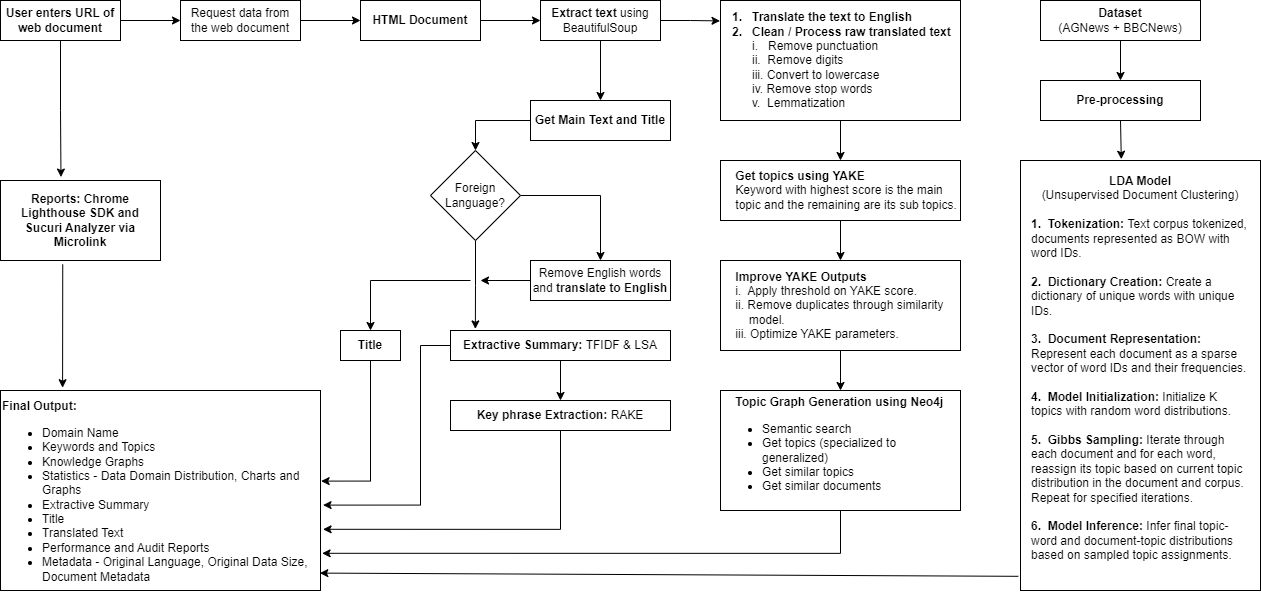

The diagram above was exported from draw.io. Its source (the exported page's mxGraphModel, read from the mxfile embedded in the PNG):
<mxGraphModel dx="1679" dy="950" grid="1" gridSize="10" guides="1" tooltips="1" connect="1" arrows="1" fold="1" page="1" pageScale="1" pageWidth="850" pageHeight="1100" math="0" shadow="0">
  <root>
    <mxCell id="0" />
    <mxCell id="1" parent="0" />
    <mxCell id="G2kgiijajibH2U_Ovld9-11" style="edgeStyle=orthogonalEdgeStyle;rounded=0;orthogonalLoop=1;jettySize=auto;html=1;exitX=1;exitY=0.5;exitDx=0;exitDy=0;entryX=0;entryY=0.5;entryDx=0;entryDy=0;" edge="1" parent="1" source="G2kgiijajibH2U_Ovld9-1" target="G2kgiijajibH2U_Ovld9-2">
      <mxGeometry relative="1" as="geometry" />
    </mxCell>
    <mxCell id="G2kgiijajibH2U_Ovld9-45" style="edgeStyle=orthogonalEdgeStyle;rounded=0;orthogonalLoop=1;jettySize=auto;html=1;exitX=0.5;exitY=1;exitDx=0;exitDy=0;entryX=0.378;entryY=-0.043;entryDx=0;entryDy=0;entryPerimeter=0;" edge="1" parent="1" source="G2kgiijajibH2U_Ovld9-1" target="G2kgiijajibH2U_Ovld9-43">
      <mxGeometry relative="1" as="geometry" />
    </mxCell>
    <mxCell id="G2kgiijajibH2U_Ovld9-1" value="&lt;b&gt;User enters URL of web document&lt;/b&gt;" style="rounded=0;whiteSpace=wrap;html=1;" vertex="1" parent="1">
      <mxGeometry x="40" y="40" width="120" height="40" as="geometry" />
    </mxCell>
    <mxCell id="G2kgiijajibH2U_Ovld9-12" style="edgeStyle=orthogonalEdgeStyle;rounded=0;orthogonalLoop=1;jettySize=auto;html=1;exitX=1;exitY=0.5;exitDx=0;exitDy=0;" edge="1" parent="1" source="G2kgiijajibH2U_Ovld9-2" target="G2kgiijajibH2U_Ovld9-3">
      <mxGeometry relative="1" as="geometry" />
    </mxCell>
    <mxCell id="G2kgiijajibH2U_Ovld9-2" value="Request data from the web document" style="rounded=0;whiteSpace=wrap;html=1;" vertex="1" parent="1">
      <mxGeometry x="220" y="40" width="120" height="40" as="geometry" />
    </mxCell>
    <mxCell id="G2kgiijajibH2U_Ovld9-13" style="edgeStyle=orthogonalEdgeStyle;rounded=0;orthogonalLoop=1;jettySize=auto;html=1;exitX=1;exitY=0.5;exitDx=0;exitDy=0;entryX=0;entryY=0.5;entryDx=0;entryDy=0;" edge="1" parent="1" source="G2kgiijajibH2U_Ovld9-3" target="G2kgiijajibH2U_Ovld9-4">
      <mxGeometry relative="1" as="geometry" />
    </mxCell>
    <mxCell id="G2kgiijajibH2U_Ovld9-3" value="&lt;b&gt;HTML Document&lt;/b&gt;" style="rounded=0;whiteSpace=wrap;html=1;" vertex="1" parent="1">
      <mxGeometry x="400" y="40" width="120" height="40" as="geometry" />
    </mxCell>
    <mxCell id="G2kgiijajibH2U_Ovld9-15" value="" style="edgeStyle=orthogonalEdgeStyle;rounded=0;orthogonalLoop=1;jettySize=auto;html=1;" edge="1" parent="1" source="G2kgiijajibH2U_Ovld9-4" target="G2kgiijajibH2U_Ovld9-5">
      <mxGeometry relative="1" as="geometry" />
    </mxCell>
    <mxCell id="G2kgiijajibH2U_Ovld9-29" style="edgeStyle=orthogonalEdgeStyle;rounded=0;orthogonalLoop=1;jettySize=auto;html=1;exitX=1;exitY=0.5;exitDx=0;exitDy=0;entryX=-0.002;entryY=0.17;entryDx=0;entryDy=0;entryPerimeter=0;" edge="1" parent="1" source="G2kgiijajibH2U_Ovld9-4" target="G2kgiijajibH2U_Ovld9-25">
      <mxGeometry relative="1" as="geometry" />
    </mxCell>
    <mxCell id="G2kgiijajibH2U_Ovld9-4" value="&lt;b&gt;Extract text&lt;/b&gt; using BeautifulSoup" style="rounded=0;whiteSpace=wrap;html=1;" vertex="1" parent="1">
      <mxGeometry x="580" y="40" width="120" height="40" as="geometry" />
    </mxCell>
    <mxCell id="G2kgiijajibH2U_Ovld9-16" style="edgeStyle=orthogonalEdgeStyle;rounded=0;orthogonalLoop=1;jettySize=auto;html=1;exitX=0;exitY=0.5;exitDx=0;exitDy=0;entryX=0.5;entryY=0;entryDx=0;entryDy=0;" edge="1" parent="1" source="G2kgiijajibH2U_Ovld9-5" target="G2kgiijajibH2U_Ovld9-6">
      <mxGeometry relative="1" as="geometry" />
    </mxCell>
    <mxCell id="G2kgiijajibH2U_Ovld9-5" value="&lt;b&gt;Get Main Text and Title&lt;/b&gt;" style="rounded=0;whiteSpace=wrap;html=1;" vertex="1" parent="1">
      <mxGeometry x="570" y="140" width="140" height="40" as="geometry" />
    </mxCell>
    <mxCell id="G2kgiijajibH2U_Ovld9-17" style="edgeStyle=orthogonalEdgeStyle;rounded=0;orthogonalLoop=1;jettySize=auto;html=1;exitX=1;exitY=0.5;exitDx=0;exitDy=0;entryX=0.5;entryY=0;entryDx=0;entryDy=0;" edge="1" parent="1" source="G2kgiijajibH2U_Ovld9-6" target="G2kgiijajibH2U_Ovld9-7">
      <mxGeometry relative="1" as="geometry">
        <mxPoint x="640" y="235" as="targetPoint" />
      </mxGeometry>
    </mxCell>
    <mxCell id="G2kgiijajibH2U_Ovld9-19" style="edgeStyle=orthogonalEdgeStyle;rounded=0;orthogonalLoop=1;jettySize=auto;html=1;exitX=0.5;exitY=1;exitDx=0;exitDy=0;entryX=0.113;entryY=-0.053;entryDx=0;entryDy=0;entryPerimeter=0;" edge="1" parent="1" source="G2kgiijajibH2U_Ovld9-6" target="G2kgiijajibH2U_Ovld9-8">
      <mxGeometry relative="1" as="geometry" />
    </mxCell>
    <mxCell id="G2kgiijajibH2U_Ovld9-6" value="Foreign Language?" style="rhombus;whiteSpace=wrap;html=1;" vertex="1" parent="1">
      <mxGeometry x="470" y="190" width="90" height="90" as="geometry" />
    </mxCell>
    <mxCell id="G2kgiijajibH2U_Ovld9-23" style="edgeStyle=orthogonalEdgeStyle;rounded=0;orthogonalLoop=1;jettySize=auto;html=1;exitX=0;exitY=0.5;exitDx=0;exitDy=0;" edge="1" parent="1" source="G2kgiijajibH2U_Ovld9-7">
      <mxGeometry relative="1" as="geometry">
        <mxPoint x="520" y="320" as="targetPoint" />
      </mxGeometry>
    </mxCell>
    <mxCell id="G2kgiijajibH2U_Ovld9-7" value="Remove English words and &lt;b&gt;translate to English&lt;/b&gt;" style="rounded=0;whiteSpace=wrap;html=1;" vertex="1" parent="1">
      <mxGeometry x="570" y="300" width="140" height="40" as="geometry" />
    </mxCell>
    <mxCell id="G2kgiijajibH2U_Ovld9-24" style="edgeStyle=orthogonalEdgeStyle;rounded=0;orthogonalLoop=1;jettySize=auto;html=1;exitX=0.5;exitY=1;exitDx=0;exitDy=0;entryX=0.5;entryY=0;entryDx=0;entryDy=0;" edge="1" parent="1" source="G2kgiijajibH2U_Ovld9-8" target="G2kgiijajibH2U_Ovld9-9">
      <mxGeometry relative="1" as="geometry" />
    </mxCell>
    <mxCell id="G2kgiijajibH2U_Ovld9-55" style="edgeStyle=orthogonalEdgeStyle;rounded=0;orthogonalLoop=1;jettySize=auto;html=1;exitX=0;exitY=0.5;exitDx=0;exitDy=0;entryX=1.008;entryY=0.573;entryDx=0;entryDy=0;entryPerimeter=0;" edge="1" parent="1" source="G2kgiijajibH2U_Ovld9-8" target="G2kgiijajibH2U_Ovld9-44">
      <mxGeometry relative="1" as="geometry">
        <mxPoint x="460" y="540" as="targetPoint" />
        <Array as="points">
          <mxPoint x="460" y="385" />
          <mxPoint x="460" y="545" />
        </Array>
      </mxGeometry>
    </mxCell>
    <mxCell id="G2kgiijajibH2U_Ovld9-8" value="&lt;b&gt;Extractive Summary: &lt;/b&gt;TFIDF &amp;amp; LSA" style="rounded=0;whiteSpace=wrap;html=1;" vertex="1" parent="1">
      <mxGeometry x="490" y="370" width="220" height="30" as="geometry" />
    </mxCell>
    <mxCell id="G2kgiijajibH2U_Ovld9-50" style="edgeStyle=orthogonalEdgeStyle;rounded=0;orthogonalLoop=1;jettySize=auto;html=1;exitX=0.5;exitY=1;exitDx=0;exitDy=0;entryX=1.008;entryY=0.694;entryDx=0;entryDy=0;entryPerimeter=0;" edge="1" parent="1" source="G2kgiijajibH2U_Ovld9-9" target="G2kgiijajibH2U_Ovld9-44">
      <mxGeometry relative="1" as="geometry">
        <mxPoint x="600.3529411764707" y="570" as="targetPoint" />
      </mxGeometry>
    </mxCell>
    <mxCell id="G2kgiijajibH2U_Ovld9-9" value="&lt;b&gt;Key phrase&amp;nbsp;Extraction: &lt;/b&gt;RAKE" style="rounded=0;whiteSpace=wrap;html=1;" vertex="1" parent="1">
      <mxGeometry x="490" y="440" width="220" height="30" as="geometry" />
    </mxCell>
    <mxCell id="G2kgiijajibH2U_Ovld9-51" style="edgeStyle=orthogonalEdgeStyle;rounded=0;orthogonalLoop=1;jettySize=auto;html=1;exitX=0.5;exitY=1;exitDx=0;exitDy=0;entryX=1.002;entryY=0.453;entryDx=0;entryDy=0;entryPerimeter=0;" edge="1" parent="1" source="G2kgiijajibH2U_Ovld9-10" target="G2kgiijajibH2U_Ovld9-44">
      <mxGeometry relative="1" as="geometry" />
    </mxCell>
    <mxCell id="G2kgiijajibH2U_Ovld9-10" value="&lt;b&gt;Title&lt;/b&gt;" style="rounded=0;whiteSpace=wrap;html=1;" vertex="1" parent="1">
      <mxGeometry x="380" y="370" width="60" height="30" as="geometry" />
    </mxCell>
    <mxCell id="G2kgiijajibH2U_Ovld9-21" value="" style="endArrow=classic;html=1;rounded=0;" edge="1" parent="1">
      <mxGeometry width="50" height="50" relative="1" as="geometry">
        <mxPoint x="510" y="320" as="sourcePoint" />
        <mxPoint x="410" y="370" as="targetPoint" />
        <Array as="points">
          <mxPoint x="410" y="320" />
        </Array>
      </mxGeometry>
    </mxCell>
    <mxCell id="G2kgiijajibH2U_Ovld9-30" style="edgeStyle=orthogonalEdgeStyle;rounded=0;orthogonalLoop=1;jettySize=auto;html=1;exitX=0.5;exitY=1;exitDx=0;exitDy=0;entryX=0.5;entryY=0;entryDx=0;entryDy=0;" edge="1" parent="1" source="G2kgiijajibH2U_Ovld9-25" target="G2kgiijajibH2U_Ovld9-26">
      <mxGeometry relative="1" as="geometry" />
    </mxCell>
    <mxCell id="G2kgiijajibH2U_Ovld9-25" value="&lt;b&gt;&amp;nbsp; &amp;nbsp;1.&amp;nbsp; &amp;nbsp;Translate the text to English&lt;/b&gt;&lt;br&gt;&lt;div style=&quot;font-weight: bold;&quot;&gt;&lt;b style=&quot;background-color: initial;&quot;&gt;&amp;nbsp; &amp;nbsp;2.&amp;nbsp; &amp;nbsp;Clean / Process raw translated text&lt;/b&gt;&lt;/div&gt;&lt;div style=&quot;&quot;&gt;&lt;span style=&quot;background-color: initial;&quot;&gt;&lt;span style=&quot;white-space: pre;&quot;&gt; &lt;/span&gt;&amp;nbsp;i.&amp;nbsp; &amp;nbsp;Remove punctuation&lt;br&gt;&lt;/span&gt;&lt;/div&gt;&lt;div style=&quot;&quot;&gt;&lt;span style=&quot;background-color: initial;&quot;&gt;&lt;span style=&quot;white-space: pre;&quot;&gt; &lt;/span&gt;&amp;nbsp;ii.&amp;nbsp; Remove digits&lt;br&gt;&lt;/span&gt;&lt;/div&gt;&lt;div style=&quot;&quot;&gt;&lt;span style=&quot;background-color: initial;&quot;&gt;&lt;span style=&quot;white-space: pre;&quot;&gt; &lt;/span&gt;&amp;nbsp;iii. Convert to lowercase&lt;br&gt;&lt;/span&gt;&lt;/div&gt;&lt;div style=&quot;&quot;&gt;&lt;span style=&quot;background-color: initial;&quot;&gt;&lt;span style=&quot;white-space: pre;&quot;&gt; &lt;/span&gt;&amp;nbsp;iv. Remove stop words&lt;br&gt;&lt;/span&gt;&lt;/div&gt;&lt;div style=&quot;&quot;&gt;&lt;span style=&quot;background-color: initial;&quot;&gt;&lt;span style=&quot;white-space: pre;&quot;&gt; &lt;/span&gt;&amp;nbsp;v.&amp;nbsp; Lemmatization&lt;br&gt;&lt;/span&gt;&lt;/div&gt;" style="rounded=0;whiteSpace=wrap;html=1;align=left;" vertex="1" parent="1">
      <mxGeometry x="760" y="40" width="240" height="120" as="geometry" />
    </mxCell>
    <mxCell id="G2kgiijajibH2U_Ovld9-31" style="edgeStyle=orthogonalEdgeStyle;rounded=0;orthogonalLoop=1;jettySize=auto;html=1;exitX=0.5;exitY=1;exitDx=0;exitDy=0;entryX=0.5;entryY=0;entryDx=0;entryDy=0;" edge="1" parent="1" source="G2kgiijajibH2U_Ovld9-26" target="G2kgiijajibH2U_Ovld9-27">
      <mxGeometry relative="1" as="geometry" />
    </mxCell>
    <mxCell id="G2kgiijajibH2U_Ovld9-26" value="&lt;b&gt;&amp;nbsp; &amp;nbsp; Get topics using YAKE&lt;/b&gt;&lt;br&gt;&amp;nbsp; &amp;nbsp; Keyword with highest score is the main&amp;nbsp; &amp;nbsp; &amp;nbsp; &amp;nbsp; &amp;nbsp; topic and the remaining are its sub topics." style="rounded=0;whiteSpace=wrap;html=1;align=left;" vertex="1" parent="1">
      <mxGeometry x="760" y="200" width="240" height="60" as="geometry" />
    </mxCell>
    <mxCell id="G2kgiijajibH2U_Ovld9-32" style="edgeStyle=orthogonalEdgeStyle;rounded=0;orthogonalLoop=1;jettySize=auto;html=1;exitX=0.5;exitY=1;exitDx=0;exitDy=0;entryX=0.5;entryY=0;entryDx=0;entryDy=0;" edge="1" parent="1" source="G2kgiijajibH2U_Ovld9-27" target="G2kgiijajibH2U_Ovld9-28">
      <mxGeometry relative="1" as="geometry" />
    </mxCell>
    <mxCell id="G2kgiijajibH2U_Ovld9-27" value="&lt;b&gt;&amp;nbsp; &amp;nbsp; Improve YAKE Outputs&lt;/b&gt;&lt;br&gt;&amp;nbsp; &amp;nbsp; i.&amp;nbsp; Apply threshold on YAKE score.&lt;br&gt;&amp;nbsp; &amp;nbsp; ii. Remove duplicates through similarity &lt;span style=&quot;white-space: pre;&quot;&gt; &lt;/span&gt;model.&lt;br&gt;&amp;nbsp; &amp;nbsp; iii. Optimize YAKE parameters." style="rounded=0;whiteSpace=wrap;html=1;align=left;" vertex="1" parent="1">
      <mxGeometry x="760" y="300" width="240" height="90" as="geometry" />
    </mxCell>
    <mxCell id="G2kgiijajibH2U_Ovld9-49" style="edgeStyle=orthogonalEdgeStyle;rounded=0;orthogonalLoop=1;jettySize=auto;html=1;exitX=0.5;exitY=1;exitDx=0;exitDy=0;entryX=1.005;entryY=0.814;entryDx=0;entryDy=0;entryPerimeter=0;" edge="1" parent="1" source="G2kgiijajibH2U_Ovld9-28" target="G2kgiijajibH2U_Ovld9-44">
      <mxGeometry relative="1" as="geometry" />
    </mxCell>
    <mxCell id="G2kgiijajibH2U_Ovld9-28" value="&lt;b&gt;&amp;nbsp; &amp;nbsp; Topic Graph Generation using Neo4j&lt;/b&gt;&lt;br&gt;&lt;ul style=&quot;&quot;&gt;&lt;li style=&quot;&quot;&gt;Semantic search&lt;/li&gt;&lt;li style=&quot;&quot;&gt;Get topics (specialized to generalized)&lt;/li&gt;&lt;li style=&quot;&quot;&gt;Get similar topics&lt;/li&gt;&lt;li style=&quot;&quot;&gt;Get similar documents&lt;/li&gt;&lt;/ul&gt;" style="rounded=0;whiteSpace=wrap;html=1;align=left;" vertex="1" parent="1">
      <mxGeometry x="760" y="430" width="240" height="120" as="geometry" />
    </mxCell>
    <mxCell id="G2kgiijajibH2U_Ovld9-41" style="edgeStyle=orthogonalEdgeStyle;rounded=0;orthogonalLoop=1;jettySize=auto;html=1;exitX=0.5;exitY=1;exitDx=0;exitDy=0;entryX=0.5;entryY=0;entryDx=0;entryDy=0;" edge="1" parent="1" source="G2kgiijajibH2U_Ovld9-33" target="G2kgiijajibH2U_Ovld9-34">
      <mxGeometry relative="1" as="geometry" />
    </mxCell>
    <mxCell id="G2kgiijajibH2U_Ovld9-33" value="&lt;b&gt;Dataset&lt;/b&gt;&lt;br&gt;(AGNews + BBCNews)" style="rounded=0;whiteSpace=wrap;html=1;" vertex="1" parent="1">
      <mxGeometry x="1080" y="40" width="160" height="40" as="geometry" />
    </mxCell>
    <mxCell id="G2kgiijajibH2U_Ovld9-56" style="edgeStyle=orthogonalEdgeStyle;shape=connector;rounded=0;orthogonalLoop=1;jettySize=auto;html=1;exitX=0.5;exitY=1;exitDx=0;exitDy=0;entryX=0.42;entryY=-0.003;entryDx=0;entryDy=0;entryPerimeter=0;labelBackgroundColor=default;strokeColor=default;fontFamily=Helvetica;fontSize=11;fontColor=default;endArrow=classic;" edge="1" parent="1" source="G2kgiijajibH2U_Ovld9-34" target="G2kgiijajibH2U_Ovld9-35">
      <mxGeometry relative="1" as="geometry" />
    </mxCell>
    <mxCell id="G2kgiijajibH2U_Ovld9-34" value="&lt;b&gt;Pre-processing&lt;/b&gt;" style="rounded=0;whiteSpace=wrap;html=1;" vertex="1" parent="1">
      <mxGeometry x="1080" y="120" width="160" height="40" as="geometry" />
    </mxCell>
    <mxCell id="G2kgiijajibH2U_Ovld9-35" value="" style="rounded=0;whiteSpace=wrap;html=1;" vertex="1" parent="1">
      <mxGeometry x="1060" y="200" width="240" height="430" as="geometry" />
    </mxCell>
    <mxCell id="G2kgiijajibH2U_Ovld9-39" value="&lt;b style=&quot;border-color: var(--border-color);&quot;&gt;LDA Model&lt;/b&gt;&lt;br style=&quot;border-color: var(--border-color);&quot;&gt;(Unsupervised Document Clustering)&lt;br style=&quot;border-color: var(--border-color);&quot;&gt;&lt;br style=&quot;border-color: var(--border-color);&quot;&gt;&lt;div style=&quot;border-color: var(--border-color); text-align: left;&quot;&gt;&lt;b style=&quot;font-weight: bold; border-color: var(--border-color); background-color: initial;&quot;&gt;1.&amp;nbsp; Tokenization:&amp;nbsp;&lt;/b&gt;Text corpus tokenized, documents represented as BOW with word IDs.&lt;/div&gt;&lt;div style=&quot;border-color: var(--border-color); font-weight: bold; text-align: left;&quot;&gt;&lt;b style=&quot;background-color: initial; border-color: var(--border-color);&quot;&gt;&lt;br&gt;&lt;/b&gt;&lt;/div&gt;&lt;div style=&quot;border-color: var(--border-color); text-align: left;&quot;&gt;&lt;b style=&quot;font-weight: bold; background-color: initial; border-color: var(--border-color);&quot;&gt;2.&amp;nbsp; Dictionary Creation:&amp;nbsp;&lt;/b&gt;&lt;span style=&quot;background-color: initial;&quot;&gt;Create a dictionary of unique words with unique IDs.&lt;/span&gt;&lt;div style=&quot;border-color: var(--border-color); text-align: left;&quot;&gt;&lt;div style=&quot;font-weight: bold; border-color: var(--border-color); text-align: left;&quot;&gt;&lt;br style=&quot;border-color: var(--border-color);&quot;&gt;&lt;/div&gt;&lt;div style=&quot;border-color: var(--border-color); text-align: left;&quot;&gt;&lt;b style=&quot;font-weight: bold; border-color: var(--border-color);&quot;&gt;3.&amp;nbsp; Document Representation:&amp;nbsp; &lt;/b&gt;Represent each document as a sparse vector of word IDs and their frequencies.&lt;/div&gt;&lt;div style=&quot;font-weight: bold; border-color: var(--border-color); text-align: left;&quot;&gt;&lt;br style=&quot;border-color: var(--border-color);&quot;&gt;&lt;/div&gt;&lt;div style=&quot;border-color: var(--border-color); text-align: left;&quot;&gt;&lt;b style=&quot;font-weight: bold; border-color: var(--border-color);&quot;&gt;4.&amp;nbsp; Model Initialization:&amp;nbsp;&lt;/b&gt;Initialize K topics with random word distributions.&lt;/div&gt;&lt;div style=&quot;font-weight: bold; border-color: var(--border-color); text-align: left;&quot;&gt;&lt;br style=&quot;border-color: var(--border-color);&quot;&gt;&lt;/div&gt;&lt;div style=&quot;border-color: var(--border-color); text-align: left;&quot;&gt;&lt;b style=&quot;font-weight: bold; border-color: var(--border-color);&quot;&gt;5.&amp;nbsp; Gibbs Sampling:&amp;nbsp;&lt;/b&gt;Iterate through each document and for each word, reassign its topic based on current topic distribution in the document and corpus. Repeat for specified iterations.&lt;/div&gt;&lt;/div&gt;&lt;/div&gt;&lt;span style=&quot;border-color: var(--border-color); background-color: initial;&quot;&gt;&lt;/span&gt;&lt;div style=&quot;border-color: var(--border-color); text-align: left;&quot;&gt;&lt;br style=&quot;border-color: var(--border-color);&quot;&gt;&lt;/div&gt;&lt;div style=&quot;border-color: var(--border-color); text-align: left;&quot;&gt;&lt;b style=&quot;border-color: var(--border-color);&quot;&gt;6.&amp;nbsp; Model Inference:&amp;nbsp;&lt;/b&gt;Infer final topic-word and document-topic distributions based on sampled topic assignments.&lt;/div&gt;&lt;div style=&quot;border-color: var(--border-color); text-align: left;&quot;&gt;&lt;br style=&quot;border-color: var(--border-color);&quot;&gt;&lt;/div&gt;" style="text;html=1;strokeColor=none;fillColor=none;align=center;verticalAlign=middle;whiteSpace=wrap;rounded=0;" vertex="1" parent="1">
      <mxGeometry x="1070" y="205" width="220" height="420" as="geometry" />
    </mxCell>
    <mxCell id="G2kgiijajibH2U_Ovld9-43" value="&lt;b&gt;Reports: Chrome Lighthouse SDK and Sucuri Analyzer via Microlink&lt;/b&gt;" style="rounded=0;whiteSpace=wrap;html=1;" vertex="1" parent="1">
      <mxGeometry x="40" y="220" width="160" height="80" as="geometry" />
    </mxCell>
    <mxCell id="G2kgiijajibH2U_Ovld9-44" value="&lt;b&gt;&lt;br&gt;Final Output:&lt;/b&gt;&lt;br&gt;&lt;ul style=&quot;&quot;&gt;&lt;li style=&quot;&quot;&gt;Domain Name&lt;/li&gt;&lt;li style=&quot;&quot;&gt;Keywords and Topics&lt;/li&gt;&lt;li style=&quot;&quot;&gt;Knowledge Graphs&lt;/li&gt;&lt;li style=&quot;&quot;&gt;Statistics - Data Domain Distribution, Charts and Graphs&lt;/li&gt;&lt;li style=&quot;&quot;&gt;Extractive Summary&lt;/li&gt;&lt;li style=&quot;&quot;&gt;Title&lt;/li&gt;&lt;li style=&quot;&quot;&gt;Translated Text&lt;/li&gt;&lt;li style=&quot;&quot;&gt;Performance and Audit Reports&lt;/li&gt;&lt;li style=&quot;&quot;&gt;Metadata - Original Language, Original Data Size, Document Metadata&lt;/li&gt;&lt;/ul&gt;" style="rounded=0;whiteSpace=wrap;html=1;align=left;" vertex="1" parent="1">
      <mxGeometry x="40" y="430" width="320" height="200" as="geometry" />
    </mxCell>
    <mxCell id="G2kgiijajibH2U_Ovld9-47" value="" style="endArrow=classic;html=1;rounded=0;exitX=0.389;exitY=1.048;exitDx=0;exitDy=0;exitPerimeter=0;entryX=0.194;entryY=-0.014;entryDx=0;entryDy=0;entryPerimeter=0;" edge="1" parent="1" source="G2kgiijajibH2U_Ovld9-43" target="G2kgiijajibH2U_Ovld9-44">
      <mxGeometry width="50" height="50" relative="1" as="geometry">
        <mxPoint x="110" y="370" as="sourcePoint" />
        <mxPoint x="102" y="420" as="targetPoint" />
      </mxGeometry>
    </mxCell>
    <mxCell id="G2kgiijajibH2U_Ovld9-48" value="" style="endArrow=classic;html=1;rounded=0;exitX=-0.009;exitY=0.967;exitDx=0;exitDy=0;exitPerimeter=0;entryX=0.998;entryY=0.913;entryDx=0;entryDy=0;entryPerimeter=0;" edge="1" parent="1" source="G2kgiijajibH2U_Ovld9-35" target="G2kgiijajibH2U_Ovld9-44">
      <mxGeometry width="50" height="50" relative="1" as="geometry">
        <mxPoint x="880" y="620" as="sourcePoint" />
        <mxPoint x="930" y="570" as="targetPoint" />
      </mxGeometry>
    </mxCell>
  </root>
</mxGraphModel>